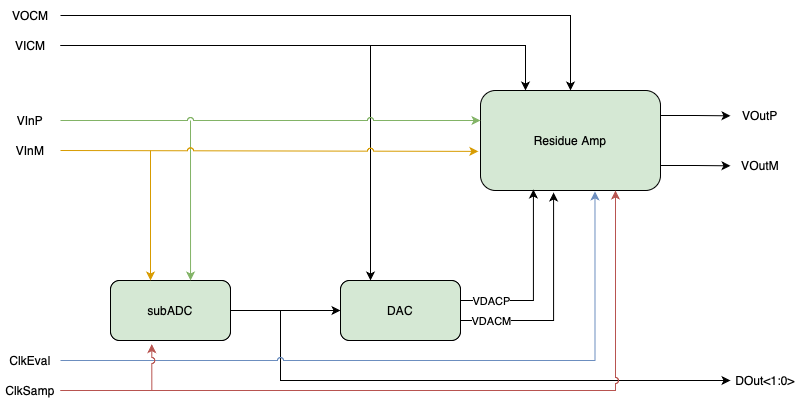

The diagram above was exported from draw.io. Its source (the exported page's mxGraphModel, read from the mxfile embedded in the PNG):
<mxGraphModel dx="722" dy="473" grid="1" gridSize="10" guides="1" tooltips="1" connect="1" arrows="1" fold="1" page="1" pageScale="1" pageWidth="827" pageHeight="1169" math="0" shadow="0">
  <root>
    <mxCell id="WIyWlLk6GJQsqaUBKTNV-0" />
    <mxCell id="WIyWlLk6GJQsqaUBKTNV-1" parent="WIyWlLk6GJQsqaUBKTNV-0" />
    <mxCell id="E4XjgGGCBwTx5lzQo2h6-9" style="edgeStyle=orthogonalEdgeStyle;rounded=0;orthogonalLoop=1;jettySize=auto;html=1;" edge="1" parent="WIyWlLk6GJQsqaUBKTNV-1" source="E4XjgGGCBwTx5lzQo2h6-3" target="E4XjgGGCBwTx5lzQo2h6-4">
      <mxGeometry relative="1" as="geometry" />
    </mxCell>
    <mxCell id="E4XjgGGCBwTx5lzQo2h6-3" value="subADC" style="rounded=1;whiteSpace=wrap;html=1;fillColor=#D5E8D4;" vertex="1" parent="WIyWlLk6GJQsqaUBKTNV-1">
      <mxGeometry x="140" y="340" width="120" height="60" as="geometry" />
    </mxCell>
    <mxCell id="E4XjgGGCBwTx5lzQo2h6-4" value="DAC" style="rounded=1;whiteSpace=wrap;html=1;fillColor=#D5E8D4;" vertex="1" parent="WIyWlLk6GJQsqaUBKTNV-1">
      <mxGeometry x="370" y="340" width="120" height="60" as="geometry" />
    </mxCell>
    <mxCell id="E4XjgGGCBwTx5lzQo2h6-27" style="edgeStyle=orthogonalEdgeStyle;rounded=0;orthogonalLoop=1;jettySize=auto;html=1;exitX=1;exitY=0.25;exitDx=0;exitDy=0;" edge="1" parent="WIyWlLk6GJQsqaUBKTNV-1" source="E4XjgGGCBwTx5lzQo2h6-5">
      <mxGeometry relative="1" as="geometry">
        <mxPoint x="760" y="175.33333333333337" as="targetPoint" />
      </mxGeometry>
    </mxCell>
    <mxCell id="E4XjgGGCBwTx5lzQo2h6-28" style="edgeStyle=orthogonalEdgeStyle;rounded=0;orthogonalLoop=1;jettySize=auto;html=1;exitX=1;exitY=0.75;exitDx=0;exitDy=0;" edge="1" parent="WIyWlLk6GJQsqaUBKTNV-1" source="E4XjgGGCBwTx5lzQo2h6-5">
      <mxGeometry relative="1" as="geometry">
        <mxPoint x="760" y="225.33333333333337" as="targetPoint" />
      </mxGeometry>
    </mxCell>
    <mxCell id="E4XjgGGCBwTx5lzQo2h6-5" value="Residue Amp" style="rounded=1;whiteSpace=wrap;html=1;fillColor=#D5E8D4;" vertex="1" parent="WIyWlLk6GJQsqaUBKTNV-1">
      <mxGeometry x="510" y="150" width="180" height="100" as="geometry" />
    </mxCell>
    <mxCell id="E4XjgGGCBwTx5lzQo2h6-6" style="edgeStyle=orthogonalEdgeStyle;rounded=0;orthogonalLoop=1;jettySize=auto;html=1;entryX=0.294;entryY=0.99;entryDx=0;entryDy=0;entryPerimeter=0;" edge="1" parent="WIyWlLk6GJQsqaUBKTNV-1" source="E4XjgGGCBwTx5lzQo2h6-4" target="E4XjgGGCBwTx5lzQo2h6-5">
      <mxGeometry relative="1" as="geometry">
        <Array as="points">
          <mxPoint x="563" y="360" />
        </Array>
      </mxGeometry>
    </mxCell>
    <mxCell id="E4XjgGGCBwTx5lzQo2h6-52" value="VDACP" style="edgeLabel;html=1;align=center;verticalAlign=middle;resizable=0;points=[];" vertex="1" connectable="0" parent="E4XjgGGCBwTx5lzQo2h6-6">
      <mxGeometry x="-0.7408" y="-1" relative="1" as="geometry">
        <mxPoint x="6" as="offset" />
      </mxGeometry>
    </mxCell>
    <mxCell id="E4XjgGGCBwTx5lzQo2h6-8" style="edgeStyle=orthogonalEdgeStyle;rounded=0;orthogonalLoop=1;jettySize=auto;html=1;entryX=0.406;entryY=1.02;entryDx=0;entryDy=0;entryPerimeter=0;" edge="1" parent="WIyWlLk6GJQsqaUBKTNV-1" source="E4XjgGGCBwTx5lzQo2h6-4" target="E4XjgGGCBwTx5lzQo2h6-5">
      <mxGeometry relative="1" as="geometry">
        <Array as="points">
          <mxPoint x="583" y="380" />
        </Array>
      </mxGeometry>
    </mxCell>
    <mxCell id="E4XjgGGCBwTx5lzQo2h6-53" value="VDACM" style="edgeLabel;html=1;align=center;verticalAlign=middle;resizable=0;points=[];" vertex="1" connectable="0" parent="E4XjgGGCBwTx5lzQo2h6-8">
      <mxGeometry x="-0.7995" y="-1" relative="1" as="geometry">
        <mxPoint x="8" as="offset" />
      </mxGeometry>
    </mxCell>
    <mxCell id="E4XjgGGCBwTx5lzQo2h6-11" value="" style="endArrow=classic;html=1;rounded=0;" edge="1" parent="WIyWlLk6GJQsqaUBKTNV-1">
      <mxGeometry width="50" height="50" relative="1" as="geometry">
        <mxPoint x="310" y="370" as="sourcePoint" />
        <mxPoint x="760" y="440" as="targetPoint" />
        <Array as="points">
          <mxPoint x="310" y="440" />
        </Array>
      </mxGeometry>
    </mxCell>
    <mxCell id="E4XjgGGCBwTx5lzQo2h6-20" value="" style="endArrow=classic;html=1;rounded=0;entryX=0.667;entryY=0;entryDx=0;entryDy=0;entryPerimeter=0;fillColor=#d5e8d4;strokeColor=#82b366;jumpStyle=arc;" edge="1" parent="WIyWlLk6GJQsqaUBKTNV-1" target="E4XjgGGCBwTx5lzQo2h6-3">
      <mxGeometry width="50" height="50" relative="1" as="geometry">
        <mxPoint x="220" y="180" as="sourcePoint" />
        <mxPoint x="290" y="270" as="targetPoint" />
      </mxGeometry>
    </mxCell>
    <mxCell id="E4XjgGGCBwTx5lzQo2h6-30" style="edgeStyle=orthogonalEdgeStyle;rounded=0;orthogonalLoop=1;jettySize=auto;html=1;entryX=0.25;entryY=0;entryDx=0;entryDy=0;" edge="1" parent="WIyWlLk6GJQsqaUBKTNV-1" source="E4XjgGGCBwTx5lzQo2h6-29" target="E4XjgGGCBwTx5lzQo2h6-5">
      <mxGeometry relative="1" as="geometry">
        <mxPoint x="500" y="110" as="targetPoint" />
      </mxGeometry>
    </mxCell>
    <mxCell id="E4XjgGGCBwTx5lzQo2h6-50" style="edgeStyle=orthogonalEdgeStyle;rounded=0;orthogonalLoop=1;jettySize=auto;html=1;entryX=0.25;entryY=0;entryDx=0;entryDy=0;" edge="1" parent="WIyWlLk6GJQsqaUBKTNV-1" source="E4XjgGGCBwTx5lzQo2h6-29" target="E4XjgGGCBwTx5lzQo2h6-4">
      <mxGeometry relative="1" as="geometry" />
    </mxCell>
    <mxCell id="E4XjgGGCBwTx5lzQo2h6-29" value="VICM" style="text;html=1;align=center;verticalAlign=middle;whiteSpace=wrap;rounded=0;" vertex="1" parent="WIyWlLk6GJQsqaUBKTNV-1">
      <mxGeometry x="30" y="90" width="60" height="30" as="geometry" />
    </mxCell>
    <mxCell id="E4XjgGGCBwTx5lzQo2h6-32" style="edgeStyle=orthogonalEdgeStyle;rounded=0;orthogonalLoop=1;jettySize=auto;html=1;entryX=0.5;entryY=0;entryDx=0;entryDy=0;" edge="1" parent="WIyWlLk6GJQsqaUBKTNV-1" source="E4XjgGGCBwTx5lzQo2h6-31" target="E4XjgGGCBwTx5lzQo2h6-5">
      <mxGeometry relative="1" as="geometry" />
    </mxCell>
    <mxCell id="E4XjgGGCBwTx5lzQo2h6-31" value="VOCM" style="text;html=1;align=center;verticalAlign=middle;whiteSpace=wrap;rounded=0;" vertex="1" parent="WIyWlLk6GJQsqaUBKTNV-1">
      <mxGeometry x="30" y="60" width="60" height="30" as="geometry" />
    </mxCell>
    <mxCell id="E4XjgGGCBwTx5lzQo2h6-33" value="VInP" style="text;html=1;align=center;verticalAlign=middle;whiteSpace=wrap;rounded=0;" vertex="1" parent="WIyWlLk6GJQsqaUBKTNV-1">
      <mxGeometry x="30" y="170" width="60" height="20" as="geometry" />
    </mxCell>
    <mxCell id="E4XjgGGCBwTx5lzQo2h6-35" style="edgeStyle=orthogonalEdgeStyle;rounded=0;orthogonalLoop=1;jettySize=auto;html=1;entryX=0;entryY=0.3;entryDx=0;entryDy=0;entryPerimeter=0;fillColor=#d5e8d4;strokeColor=#82b366;jumpStyle=arc;" edge="1" parent="WIyWlLk6GJQsqaUBKTNV-1" source="E4XjgGGCBwTx5lzQo2h6-33" target="E4XjgGGCBwTx5lzQo2h6-5">
      <mxGeometry relative="1" as="geometry" />
    </mxCell>
    <mxCell id="E4XjgGGCBwTx5lzQo2h6-36" value="VInM" style="text;html=1;align=center;verticalAlign=middle;whiteSpace=wrap;rounded=0;" vertex="1" parent="WIyWlLk6GJQsqaUBKTNV-1">
      <mxGeometry x="30" y="200" width="60" height="20" as="geometry" />
    </mxCell>
    <mxCell id="E4XjgGGCBwTx5lzQo2h6-37" style="edgeStyle=orthogonalEdgeStyle;rounded=0;orthogonalLoop=1;jettySize=auto;html=1;entryX=-0.012;entryY=0.609;entryDx=0;entryDy=0;entryPerimeter=0;fillColor=#ffe6cc;strokeColor=#d79b00;jumpStyle=arc;" edge="1" parent="WIyWlLk6GJQsqaUBKTNV-1" source="E4XjgGGCBwTx5lzQo2h6-36" target="E4XjgGGCBwTx5lzQo2h6-5">
      <mxGeometry relative="1" as="geometry" />
    </mxCell>
    <mxCell id="E4XjgGGCBwTx5lzQo2h6-38" value="" style="endArrow=classic;html=1;rounded=0;entryX=0.667;entryY=0;entryDx=0;entryDy=0;entryPerimeter=0;fillColor=#ffe6cc;strokeColor=#d79b00;jumpStyle=arc;" edge="1" parent="WIyWlLk6GJQsqaUBKTNV-1">
      <mxGeometry width="50" height="50" relative="1" as="geometry">
        <mxPoint x="180" y="210" as="sourcePoint" />
        <mxPoint x="180" y="340" as="targetPoint" />
      </mxGeometry>
    </mxCell>
    <mxCell id="E4XjgGGCBwTx5lzQo2h6-43" style="edgeStyle=orthogonalEdgeStyle;rounded=0;orthogonalLoop=1;jettySize=auto;html=1;entryX=0.636;entryY=1.009;entryDx=0;entryDy=0;entryPerimeter=0;jumpStyle=arc;fillColor=#dae8fc;strokeColor=#6c8ebf;" edge="1" parent="WIyWlLk6GJQsqaUBKTNV-1" source="E4XjgGGCBwTx5lzQo2h6-40" target="E4XjgGGCBwTx5lzQo2h6-5">
      <mxGeometry relative="1" as="geometry">
        <mxPoint x="380" y="420" as="targetPoint" />
      </mxGeometry>
    </mxCell>
    <mxCell id="E4XjgGGCBwTx5lzQo2h6-40" value="ClkEval" style="text;html=1;align=center;verticalAlign=middle;whiteSpace=wrap;rounded=0;" vertex="1" parent="WIyWlLk6GJQsqaUBKTNV-1">
      <mxGeometry x="30" y="410" width="60" height="20" as="geometry" />
    </mxCell>
    <mxCell id="E4XjgGGCBwTx5lzQo2h6-44" style="edgeStyle=orthogonalEdgeStyle;rounded=0;orthogonalLoop=1;jettySize=auto;html=1;entryX=0.75;entryY=1;entryDx=0;entryDy=0;fillColor=#f8cecc;strokeColor=#b85450;jumpStyle=arc;" edge="1" parent="WIyWlLk6GJQsqaUBKTNV-1" source="E4XjgGGCBwTx5lzQo2h6-41" target="E4XjgGGCBwTx5lzQo2h6-5">
      <mxGeometry relative="1" as="geometry" />
    </mxCell>
    <mxCell id="E4XjgGGCBwTx5lzQo2h6-41" value="ClkSamp" style="text;html=1;align=center;verticalAlign=middle;whiteSpace=wrap;rounded=0;" vertex="1" parent="WIyWlLk6GJQsqaUBKTNV-1">
      <mxGeometry x="30" y="440" width="60" height="20" as="geometry" />
    </mxCell>
    <mxCell id="E4XjgGGCBwTx5lzQo2h6-45" value="DOut&amp;lt;1:0&amp;gt;" style="text;html=1;align=center;verticalAlign=middle;whiteSpace=wrap;rounded=0;" vertex="1" parent="WIyWlLk6GJQsqaUBKTNV-1">
      <mxGeometry x="760" y="430" width="70" height="20" as="geometry" />
    </mxCell>
    <mxCell id="E4XjgGGCBwTx5lzQo2h6-47" value="VOutM" style="text;html=1;align=center;verticalAlign=middle;whiteSpace=wrap;rounded=0;" vertex="1" parent="WIyWlLk6GJQsqaUBKTNV-1">
      <mxGeometry x="760" y="210" width="60" height="30" as="geometry" />
    </mxCell>
    <mxCell id="E4XjgGGCBwTx5lzQo2h6-48" value="VOutP" style="text;html=1;align=center;verticalAlign=middle;whiteSpace=wrap;rounded=0;" vertex="1" parent="WIyWlLk6GJQsqaUBKTNV-1">
      <mxGeometry x="760" y="160" width="60" height="30" as="geometry" />
    </mxCell>
    <mxCell id="E4XjgGGCBwTx5lzQo2h6-49" style="edgeStyle=orthogonalEdgeStyle;rounded=0;orthogonalLoop=1;jettySize=auto;html=1;entryX=0.344;entryY=1.061;entryDx=0;entryDy=0;entryPerimeter=0;fillColor=#f8cecc;strokeColor=#b85450;jumpStyle=arc;" edge="1" parent="WIyWlLk6GJQsqaUBKTNV-1" source="E4XjgGGCBwTx5lzQo2h6-41" target="E4XjgGGCBwTx5lzQo2h6-3">
      <mxGeometry relative="1" as="geometry" />
    </mxCell>
  </root>
</mxGraphModel>